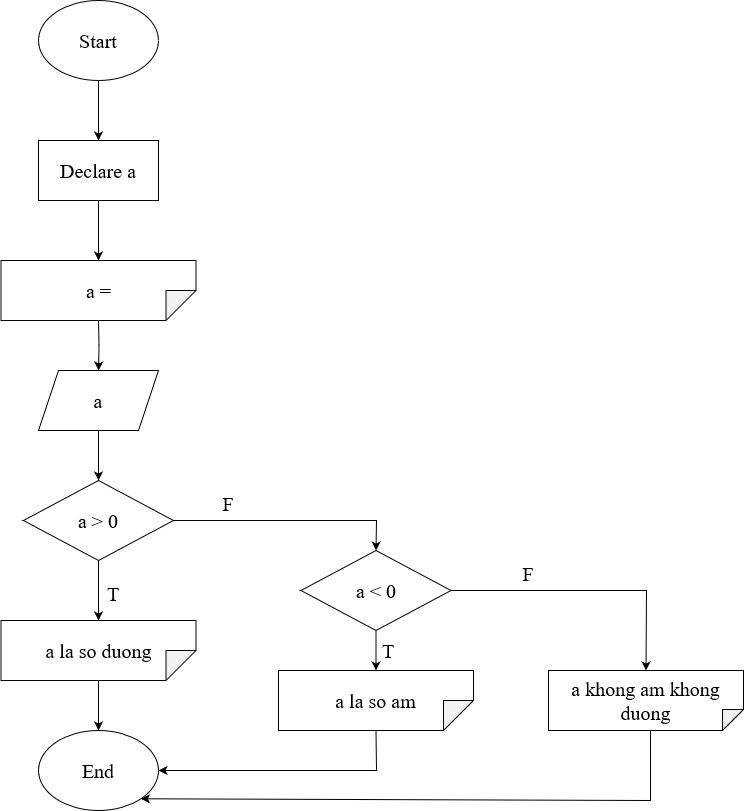

The diagram above was exported from draw.io. Its source (the exported page's mxGraphModel, read from the mxfile embedded in the PNG):
<mxGraphModel dx="1085" dy="1694" grid="1" gridSize="10" guides="1" tooltips="1" connect="1" arrows="1" fold="1" page="1" pageScale="1" pageWidth="850" pageHeight="1100" math="0" shadow="0">
  <root>
    <mxCell id="0" />
    <mxCell id="1" parent="0" />
    <mxCell id="hF_AQXYrid0S5zmqAL9E-3" value="" style="edgeStyle=orthogonalEdgeStyle;rounded=0;orthogonalLoop=1;jettySize=auto;html=1;" edge="1" parent="1" target="hF_AQXYrid0S5zmqAL9E-2">
      <mxGeometry relative="1" as="geometry">
        <mxPoint x="410" y="150" as="sourcePoint" />
      </mxGeometry>
    </mxCell>
    <mxCell id="hF_AQXYrid0S5zmqAL9E-5" value="" style="edgeStyle=orthogonalEdgeStyle;rounded=0;orthogonalLoop=1;jettySize=auto;html=1;" edge="1" parent="1" source="hF_AQXYrid0S5zmqAL9E-2" target="hF_AQXYrid0S5zmqAL9E-4">
      <mxGeometry relative="1" as="geometry" />
    </mxCell>
    <mxCell id="hF_AQXYrid0S5zmqAL9E-2" value="a" style="shape=parallelogram;perimeter=parallelogramPerimeter;whiteSpace=wrap;html=1;fixedSize=1;fontSize=20;fontFamily=Times New Roman;" vertex="1" parent="1">
      <mxGeometry x="350" y="200" width="120" height="60" as="geometry" />
    </mxCell>
    <mxCell id="hF_AQXYrid0S5zmqAL9E-7" value="" style="edgeStyle=orthogonalEdgeStyle;rounded=0;orthogonalLoop=1;jettySize=auto;html=1;" edge="1" parent="1" source="hF_AQXYrid0S5zmqAL9E-4" target="hF_AQXYrid0S5zmqAL9E-6">
      <mxGeometry relative="1" as="geometry" />
    </mxCell>
    <mxCell id="hF_AQXYrid0S5zmqAL9E-4" value="a &amp;gt; 0" style="rhombus;whiteSpace=wrap;html=1;fontSize=20;fontFamily=Times New Roman;" vertex="1" parent="1">
      <mxGeometry x="335" y="310" width="150" height="80" as="geometry" />
    </mxCell>
    <mxCell id="hF_AQXYrid0S5zmqAL9E-10" value="" style="edgeStyle=orthogonalEdgeStyle;rounded=0;orthogonalLoop=1;jettySize=auto;html=1;" edge="1" parent="1" source="hF_AQXYrid0S5zmqAL9E-6" target="hF_AQXYrid0S5zmqAL9E-9">
      <mxGeometry relative="1" as="geometry" />
    </mxCell>
    <mxCell id="hF_AQXYrid0S5zmqAL9E-6" value="a la so duong" style="shape=note;whiteSpace=wrap;html=1;backgroundOutline=1;darkOpacity=0.05;direction=south;fontSize=20;fontFamily=Times New Roman;" vertex="1" parent="1">
      <mxGeometry x="312.5" y="450" width="195" height="60" as="geometry" />
    </mxCell>
    <mxCell id="hF_AQXYrid0S5zmqAL9E-8" value="T" style="text;html=1;strokeColor=none;fillColor=none;align=center;verticalAlign=middle;whiteSpace=wrap;rounded=0;fontSize=20;fontFamily=Times New Roman;" vertex="1" parent="1">
      <mxGeometry x="415" y="410" width="20" height="25" as="geometry" />
    </mxCell>
    <mxCell id="hF_AQXYrid0S5zmqAL9E-9" value="End" style="ellipse;whiteSpace=wrap;html=1;fontSize=20;fontFamily=Times New Roman;" vertex="1" parent="1">
      <mxGeometry x="350" y="560" width="120" height="80" as="geometry" />
    </mxCell>
    <mxCell id="hF_AQXYrid0S5zmqAL9E-15" value="" style="edgeStyle=orthogonalEdgeStyle;rounded=0;orthogonalLoop=1;jettySize=auto;html=1;" edge="1" parent="1" source="hF_AQXYrid0S5zmqAL9E-16" target="hF_AQXYrid0S5zmqAL9E-17">
      <mxGeometry relative="1" as="geometry" />
    </mxCell>
    <mxCell id="hF_AQXYrid0S5zmqAL9E-16" value="Start" style="ellipse;whiteSpace=wrap;html=1;fontSize=20;fontFamily=Times New Roman;" vertex="1" parent="1">
      <mxGeometry x="350" y="-170" width="120" height="80" as="geometry" />
    </mxCell>
    <mxCell id="hF_AQXYrid0S5zmqAL9E-19" value="" style="edgeStyle=orthogonalEdgeStyle;rounded=0;orthogonalLoop=1;jettySize=auto;html=1;" edge="1" parent="1" source="hF_AQXYrid0S5zmqAL9E-17" target="hF_AQXYrid0S5zmqAL9E-18">
      <mxGeometry relative="1" as="geometry" />
    </mxCell>
    <mxCell id="hF_AQXYrid0S5zmqAL9E-17" value="Declare a" style="rounded=0;whiteSpace=wrap;html=1;fontFamily=Times New Roman;fontSize=20;" vertex="1" parent="1">
      <mxGeometry x="350" y="-30" width="120" height="60" as="geometry" />
    </mxCell>
    <mxCell id="hF_AQXYrid0S5zmqAL9E-18" value="a = " style="shape=note;whiteSpace=wrap;html=1;backgroundOutline=1;darkOpacity=0.05;direction=south;fontSize=20;fontFamily=Times New Roman;" vertex="1" parent="1">
      <mxGeometry x="312.5" y="90" width="195" height="60" as="geometry" />
    </mxCell>
    <mxCell id="hF_AQXYrid0S5zmqAL9E-20" value="a la so am" style="shape=note;whiteSpace=wrap;html=1;backgroundOutline=1;darkOpacity=0.05;direction=south;fontSize=20;fontFamily=Times New Roman;" vertex="1" parent="1">
      <mxGeometry x="590" y="500" width="195" height="60" as="geometry" />
    </mxCell>
    <mxCell id="hF_AQXYrid0S5zmqAL9E-22" value="F" style="text;html=1;strokeColor=none;fillColor=none;align=center;verticalAlign=middle;whiteSpace=wrap;rounded=0;fontSize=20;fontFamily=Times New Roman;" vertex="1" parent="1">
      <mxGeometry x="530" y="320" width="20" height="25" as="geometry" />
    </mxCell>
    <mxCell id="hF_AQXYrid0S5zmqAL9E-23" value="" style="endArrow=classic;html=1;rounded=0;exitX=1;exitY=0.5;exitDx=0;exitDy=0;exitPerimeter=0;entryX=1;entryY=0.5;entryDx=0;entryDy=0;" edge="1" parent="1" source="hF_AQXYrid0S5zmqAL9E-20" target="hF_AQXYrid0S5zmqAL9E-9">
      <mxGeometry width="50" height="50" relative="1" as="geometry">
        <mxPoint x="350" y="440" as="sourcePoint" />
        <mxPoint x="400" y="390" as="targetPoint" />
        <Array as="points">
          <mxPoint x="688" y="600" />
        </Array>
      </mxGeometry>
    </mxCell>
    <mxCell id="hF_AQXYrid0S5zmqAL9E-26" value="" style="edgeStyle=orthogonalEdgeStyle;rounded=0;orthogonalLoop=1;jettySize=auto;html=1;" edge="1" parent="1" source="hF_AQXYrid0S5zmqAL9E-24" target="hF_AQXYrid0S5zmqAL9E-20">
      <mxGeometry relative="1" as="geometry" />
    </mxCell>
    <mxCell id="hF_AQXYrid0S5zmqAL9E-24" value="a &amp;lt; 0" style="rhombus;whiteSpace=wrap;html=1;fontSize=20;fontFamily=Times New Roman;" vertex="1" parent="1">
      <mxGeometry x="612.5" y="380" width="150" height="80" as="geometry" />
    </mxCell>
    <mxCell id="hF_AQXYrid0S5zmqAL9E-25" value="" style="endArrow=classic;html=1;rounded=0;entryX=0.5;entryY=0;entryDx=0;entryDy=0;exitX=1;exitY=0.5;exitDx=0;exitDy=0;" edge="1" parent="1" source="hF_AQXYrid0S5zmqAL9E-4" target="hF_AQXYrid0S5zmqAL9E-24">
      <mxGeometry width="50" height="50" relative="1" as="geometry">
        <mxPoint x="350" y="420" as="sourcePoint" />
        <mxPoint x="400" y="370" as="targetPoint" />
        <Array as="points">
          <mxPoint x="688" y="350" />
        </Array>
      </mxGeometry>
    </mxCell>
    <mxCell id="hF_AQXYrid0S5zmqAL9E-27" value="T" style="text;html=1;strokeColor=none;fillColor=none;align=center;verticalAlign=middle;whiteSpace=wrap;rounded=0;fontSize=20;fontFamily=Times New Roman;" vertex="1" parent="1">
      <mxGeometry x="690" y="467.5" width="20" height="25" as="geometry" />
    </mxCell>
    <mxCell id="hF_AQXYrid0S5zmqAL9E-28" value="a khong am khong duong" style="shape=note;whiteSpace=wrap;html=1;backgroundOutline=1;darkOpacity=0.05;direction=south;fontSize=20;fontFamily=Times New Roman;size=21;" vertex="1" parent="1">
      <mxGeometry x="860" y="500" width="195" height="60" as="geometry" />
    </mxCell>
    <mxCell id="hF_AQXYrid0S5zmqAL9E-29" value="" style="endArrow=classic;html=1;rounded=0;entryX=0;entryY=0.5;entryDx=0;entryDy=0;entryPerimeter=0;exitX=1;exitY=0.5;exitDx=0;exitDy=0;" edge="1" parent="1" source="hF_AQXYrid0S5zmqAL9E-24" target="hF_AQXYrid0S5zmqAL9E-28">
      <mxGeometry width="50" height="50" relative="1" as="geometry">
        <mxPoint x="600" y="420" as="sourcePoint" />
        <mxPoint x="650" y="370" as="targetPoint" />
        <Array as="points">
          <mxPoint x="958" y="420" />
        </Array>
      </mxGeometry>
    </mxCell>
    <mxCell id="hF_AQXYrid0S5zmqAL9E-30" value="F" style="text;html=1;strokeColor=none;fillColor=none;align=center;verticalAlign=middle;whiteSpace=wrap;rounded=0;fontSize=20;fontFamily=Times New Roman;" vertex="1" parent="1">
      <mxGeometry x="830" y="390" width="20" height="25" as="geometry" />
    </mxCell>
    <mxCell id="hF_AQXYrid0S5zmqAL9E-31" value="" style="endArrow=classic;html=1;rounded=0;exitX=1.002;exitY=0.477;exitDx=0;exitDy=0;exitPerimeter=0;entryX=1;entryY=1;entryDx=0;entryDy=0;" edge="1" parent="1" source="hF_AQXYrid0S5zmqAL9E-28" target="hF_AQXYrid0S5zmqAL9E-9">
      <mxGeometry width="50" height="50" relative="1" as="geometry">
        <mxPoint x="970" y="580" as="sourcePoint" />
        <mxPoint x="650" y="470" as="targetPoint" />
        <Array as="points">
          <mxPoint x="962" y="630" />
        </Array>
      </mxGeometry>
    </mxCell>
  </root>
</mxGraphModel>